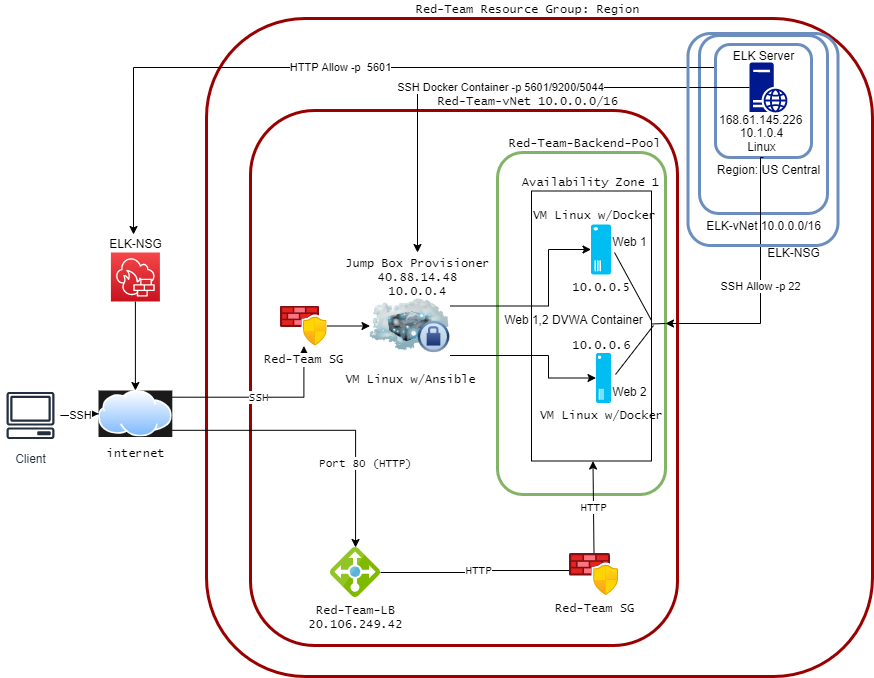

The diagram above was exported from draw.io. Its source (the exported page's mxGraphModel, read from the mxfile embedded in the PNG):
<mxGraphModel dx="1305" dy="743" grid="0" gridSize="10" guides="1" tooltips="1" connect="1" arrows="1" fold="1" page="1" pageScale="1" pageWidth="900" pageHeight="1600" math="0" shadow="0">
  <root>
    <mxCell id="0" />
    <mxCell id="1" parent="0" />
    <mxCell id="fIQIpiQe71BGzRgWZZ3h-39" value="" style="whiteSpace=wrap;html=1;labelBackgroundColor=none;fontFamily=Lucida Console;strokeWidth=3;fillColor=none;align=center;verticalAlign=bottom;strokeColor=#990000;rounded=1;" parent="1" vertex="1">
      <mxGeometry x="225" y="31" width="666" height="658" as="geometry" />
    </mxCell>
    <mxCell id="5jjuiT7P3-Pny1Zt5Ljj-27" value="" style="whiteSpace=wrap;html=1;fillColor=none;strokeColor=#6c8ebf;strokeWidth=3;rounded=1;" parent="1" vertex="1">
      <mxGeometry x="718" y="48" width="128" height="178" as="geometry" />
    </mxCell>
    <mxCell id="5jjuiT7P3-Pny1Zt5Ljj-21" value="HTTP Allow -p&amp;nbsp; 5601" style="edgeStyle=orthogonalEdgeStyle;rounded=0;orthogonalLoop=1;jettySize=auto;html=1;entryX=0.47;entryY=0;entryDx=0;entryDy=0;entryPerimeter=0;" parent="1" source="5jjuiT7P3-Pny1Zt5Ljj-9" target="5jjuiT7P3-Pny1Zt5Ljj-10" edge="1">
      <mxGeometry relative="1" as="geometry">
        <Array as="points">
          <mxPoint x="152" y="80" />
        </Array>
      </mxGeometry>
    </mxCell>
    <mxCell id="5jjuiT7P3-Pny1Zt5Ljj-9" value="" style="whiteSpace=wrap;html=1;fillColor=none;strokeColor=#6c8ebf;strokeWidth=3;rounded=1;" parent="1" vertex="1">
      <mxGeometry x="734" y="57" width="96" height="113" as="geometry" />
    </mxCell>
    <mxCell id="fIQIpiQe71BGzRgWZZ3h-37" value="" style="whiteSpace=wrap;html=1;labelBackgroundColor=none;fontFamily=Lucida Console;strokeWidth=3;fillColor=none;align=center;verticalAlign=bottom;strokeColor=#990000;rounded=1;" parent="1" vertex="1">
      <mxGeometry x="269" y="123" width="427" height="535" as="geometry" />
    </mxCell>
    <mxCell id="fIQIpiQe71BGzRgWZZ3h-28" value="" style="whiteSpace=wrap;html=1;labelBackgroundColor=none;fontFamily=Lucida Console;fillColor=none;align=center;verticalAlign=bottom;strokeColor=#82b366;strokeWidth=3;rounded=1;" parent="1" vertex="1">
      <mxGeometry x="516" y="165" width="168" height="342" as="geometry" />
    </mxCell>
    <mxCell id="fIQIpiQe71BGzRgWZZ3h-4" value="SSH" style="edgeStyle=orthogonalEdgeStyle;rounded=0;orthogonalLoop=1;jettySize=auto;html=1;fontFamily=Lucida Console;" parent="1" source="fIQIpiQe71BGzRgWZZ3h-1" target="fIQIpiQe71BGzRgWZZ3h-3" edge="1">
      <mxGeometry relative="1" as="geometry" />
    </mxCell>
    <mxCell id="fIQIpiQe71BGzRgWZZ3h-1" value="Client" style="sketch=0;outlineConnect=0;fontColor=#232F3E;gradientColor=none;strokeColor=#232F3E;fillColor=#ffffff;dashed=0;verticalLabelPosition=bottom;verticalAlign=top;align=center;html=1;fontSize=12;fontStyle=0;aspect=fixed;shape=mxgraph.aws4.resourceIcon;resIcon=mxgraph.aws4.client;" parent="1" vertex="1">
      <mxGeometry x="19" y="398" width="60" height="60" as="geometry" />
    </mxCell>
    <mxCell id="fIQIpiQe71BGzRgWZZ3h-5" value="SSH" style="edgeStyle=orthogonalEdgeStyle;rounded=0;orthogonalLoop=1;jettySize=auto;html=1;exitX=1;exitY=0;exitDx=0;exitDy=0;fontFamily=Lucida Console;" parent="1" source="fIQIpiQe71BGzRgWZZ3h-3" target="fIQIpiQe71BGzRgWZZ3h-7" edge="1">
      <mxGeometry relative="1" as="geometry">
        <mxPoint x="369" y="378" as="targetPoint" />
      </mxGeometry>
    </mxCell>
    <mxCell id="fIQIpiQe71BGzRgWZZ3h-6" value="Port 80 (HTTP)" style="edgeStyle=orthogonalEdgeStyle;rounded=0;orthogonalLoop=1;jettySize=auto;html=1;exitX=1;exitY=1;exitDx=0;exitDy=0;fontFamily=Lucida Console;entryX=0.501;entryY=0;entryDx=0;entryDy=0;entryPerimeter=0;" parent="1" source="fIQIpiQe71BGzRgWZZ3h-3" target="fIQIpiQe71BGzRgWZZ3h-15" edge="1">
      <mxGeometry x="0.4574" y="10" relative="1" as="geometry">
        <mxPoint x="369" y="508" as="targetPoint" />
        <mxPoint as="offset" />
      </mxGeometry>
    </mxCell>
    <mxCell id="fIQIpiQe71BGzRgWZZ3h-12" style="edgeStyle=orthogonalEdgeStyle;rounded=0;orthogonalLoop=1;jettySize=auto;html=1;entryX=0;entryY=0.5;entryDx=0;entryDy=0;fontFamily=Lucida Console;" parent="1" source="fIQIpiQe71BGzRgWZZ3h-7" target="fIQIpiQe71BGzRgWZZ3h-11" edge="1">
      <mxGeometry relative="1" as="geometry" />
    </mxCell>
    <mxCell id="fIQIpiQe71BGzRgWZZ3h-7" value="Red-Team SG" style="aspect=fixed;html=1;points=[];align=center;image;fontSize=12;image=img/lib/azure2/networking/Azure_Firewall_Manager.svg;fontFamily=Lucida Console;" parent="1" vertex="1">
      <mxGeometry x="299" y="318.5" width="46.67" height="40" as="geometry" />
    </mxCell>
    <mxCell id="fIQIpiQe71BGzRgWZZ3h-18" style="edgeStyle=orthogonalEdgeStyle;rounded=0;orthogonalLoop=1;jettySize=auto;html=1;exitX=1;exitY=0.25;exitDx=0;exitDy=0;entryX=0.5;entryY=1;entryDx=0;entryDy=0;entryPerimeter=0;fontFamily=Lucida Console;" parent="1" source="fIQIpiQe71BGzRgWZZ3h-11" target="fIQIpiQe71BGzRgWZZ3h-17" edge="1">
      <mxGeometry relative="1" as="geometry">
        <Array as="points">
          <mxPoint x="567" y="318" />
          <mxPoint x="567" y="262" />
        </Array>
      </mxGeometry>
    </mxCell>
    <mxCell id="fIQIpiQe71BGzRgWZZ3h-20" style="edgeStyle=orthogonalEdgeStyle;rounded=0;orthogonalLoop=1;jettySize=auto;html=1;entryX=0.5;entryY=1;entryDx=0;entryDy=0;entryPerimeter=0;fontFamily=Lucida Console;" parent="1" source="fIQIpiQe71BGzRgWZZ3h-11" target="fIQIpiQe71BGzRgWZZ3h-19" edge="1">
      <mxGeometry relative="1" as="geometry">
        <Array as="points">
          <mxPoint x="567" y="368" />
          <mxPoint x="567" y="391" />
        </Array>
      </mxGeometry>
    </mxCell>
    <mxCell id="fIQIpiQe71BGzRgWZZ3h-33" value="HTTP" style="edgeStyle=none;rounded=0;orthogonalLoop=1;jettySize=auto;html=1;fontFamily=Lucida Console;exitX=0.5;exitY=0;exitDx=0;exitDy=0;exitPerimeter=0;" parent="1" source="fIQIpiQe71BGzRgWZZ3h-29" target="fIQIpiQe71BGzRgWZZ3h-26" edge="1">
      <mxGeometry relative="1" as="geometry" />
    </mxCell>
    <mxCell id="fIQIpiQe71BGzRgWZZ3h-26" value="" style="whiteSpace=wrap;html=1;labelBackgroundColor=none;fontFamily=Lucida Console;align=center;verticalAlign=bottom;fillColor=none;" parent="1" vertex="1">
      <mxGeometry x="550" y="203.5" width="120" height="270" as="geometry" />
    </mxCell>
    <mxCell id="fIQIpiQe71BGzRgWZZ3h-11" value="VM Linux w/Ansible" style="image;html=1;image=img/lib/clip_art/networking/Cloud_Server_Private_128x128.png;fontFamily=Lucida Console;labelPosition=center;verticalLabelPosition=bottom;align=center;verticalAlign=top;" parent="1" vertex="1">
      <mxGeometry x="388.5" y="298.5" width="80" height="80" as="geometry" />
    </mxCell>
    <mxCell id="fIQIpiQe71BGzRgWZZ3h-13" value="Jump Box Provisioner&lt;br&gt;40.88.14.48&lt;br&gt;10.0.0.4" style="text;html=1;resizable=0;autosize=1;align=center;verticalAlign=middle;points=[];fillColor=none;strokeColor=none;rounded=0;fontFamily=Lucida Console;" parent="1" vertex="1">
      <mxGeometry x="356" y="265" width="160" height="50" as="geometry" />
    </mxCell>
    <mxCell id="fIQIpiQe71BGzRgWZZ3h-30" value="HTTP" style="edgeStyle=orthogonalEdgeStyle;rounded=0;orthogonalLoop=1;jettySize=auto;html=1;entryX=0.204;entryY=0.405;entryDx=0;entryDy=0;entryPerimeter=0;fontFamily=Lucida Console;" parent="1" source="fIQIpiQe71BGzRgWZZ3h-15" target="fIQIpiQe71BGzRgWZZ3h-29" edge="1">
      <mxGeometry relative="1" as="geometry" />
    </mxCell>
    <mxCell id="fIQIpiQe71BGzRgWZZ3h-15" value="Red-Team-LB&lt;br&gt;20.106.249.42" style="sketch=0;aspect=fixed;html=1;points=[];align=center;image;fontSize=12;image=img/lib/mscae/Load_Balancer_feature.svg;fontFamily=Lucida Console;" parent="1" vertex="1">
      <mxGeometry x="349" y="560" width="50" height="50" as="geometry" />
    </mxCell>
    <mxCell id="fIQIpiQe71BGzRgWZZ3h-17" value="" style="verticalLabelPosition=bottom;verticalAlign=top;align=right;strokeColor=none;fillColor=#00BEF2;shape=mxgraph.azure.server;fontFamily=Lucida Console;rotation=90;labelPosition=left;horizontal=0;textDirection=ltr;" parent="1" vertex="1">
      <mxGeometry x="594.5" y="252" width="50" height="20" as="geometry" />
    </mxCell>
    <mxCell id="fIQIpiQe71BGzRgWZZ3h-19" value="" style="verticalLabelPosition=bottom;html=1;verticalAlign=top;align=center;strokeColor=none;fillColor=#00BEF2;shape=mxgraph.azure.server;fontFamily=Lucida Console;rotation=90;" parent="1" vertex="1">
      <mxGeometry x="597" y="383" width="50" height="15" as="geometry" />
    </mxCell>
    <mxCell id="fIQIpiQe71BGzRgWZZ3h-22" value="VM Linux w/Docker" style="text;html=1;resizable=0;autosize=1;align=center;verticalAlign=middle;points=[];fillColor=none;strokeColor=none;rounded=0;labelBackgroundColor=none;fontFamily=Lucida Console;" parent="1" vertex="1">
      <mxGeometry x="553.5" y="419" width="133" height="18" as="geometry" />
    </mxCell>
    <mxCell id="fIQIpiQe71BGzRgWZZ3h-23" value="VM Linux w/Docker" style="text;html=1;resizable=0;autosize=1;align=center;verticalAlign=middle;points=[];fillColor=none;strokeColor=none;rounded=0;labelBackgroundColor=none;fontFamily=Lucida Console;" parent="1" vertex="1">
      <mxGeometry x="546" y="219" width="133" height="18" as="geometry" />
    </mxCell>
    <mxCell id="fIQIpiQe71BGzRgWZZ3h-24" value="10.0.0.5" style="text;html=1;resizable=0;autosize=1;align=center;verticalAlign=middle;points=[];fillColor=none;strokeColor=none;rounded=0;labelBackgroundColor=none;fontFamily=Lucida Console;" parent="1" vertex="1">
      <mxGeometry x="585.5" y="291" width="68" height="18" as="geometry" />
    </mxCell>
    <mxCell id="fIQIpiQe71BGzRgWZZ3h-25" value="10.0.0.6" style="text;html=1;resizable=0;autosize=1;align=center;verticalAlign=middle;points=[];fillColor=none;strokeColor=none;rounded=0;labelBackgroundColor=none;fontFamily=Lucida Console;" parent="1" vertex="1">
      <mxGeometry x="585.5" y="349" width="68" height="18" as="geometry" />
    </mxCell>
    <mxCell id="fIQIpiQe71BGzRgWZZ3h-27" value="Availability Zone 1" style="text;html=1;resizable=0;autosize=1;align=center;verticalAlign=middle;points=[];fillColor=none;strokeColor=none;rounded=0;labelBackgroundColor=none;fontFamily=Lucida Console;" parent="1" vertex="1">
      <mxGeometry x="535" y="185.5" width="147" height="18" as="geometry" />
    </mxCell>
    <mxCell id="fIQIpiQe71BGzRgWZZ3h-29" value="Red-Team SG" style="aspect=fixed;html=1;points=[];align=center;image;fontSize=12;image=img/lib/azure2/networking/Azure_Firewall_Manager.svg;labelBackgroundColor=none;fontFamily=Lucida Console;strokeWidth=3;fillColor=none;" parent="1" vertex="1">
      <mxGeometry x="588" y="566" width="49" height="42" as="geometry" />
    </mxCell>
    <mxCell id="fIQIpiQe71BGzRgWZZ3h-35" value="Red-Team-Backend-Pool" style="text;html=1;resizable=0;autosize=1;align=center;verticalAlign=middle;points=[];fillColor=none;strokeColor=none;rounded=0;labelBackgroundColor=none;fontFamily=Lucida Console;" parent="1" vertex="1">
      <mxGeometry x="522" y="147" width="162" height="18" as="geometry" />
    </mxCell>
    <mxCell id="fIQIpiQe71BGzRgWZZ3h-3" value="internet" style="aspect=fixed;perimeter=ellipsePerimeter;html=1;align=center;shadow=0;dashed=0;spacingTop=3;image;image=img/lib/active_directory/internet_cloud.svg;imageBackground=#1A1A1A;fontFamily=Lucida Console;" parent="1" vertex="1">
      <mxGeometry x="117" y="403" width="73.81" height="46.5" as="geometry" />
    </mxCell>
    <mxCell id="fIQIpiQe71BGzRgWZZ3h-36" value="SSH" style="edgeStyle=orthogonalEdgeStyle;rounded=0;orthogonalLoop=1;jettySize=auto;html=1;endArrow=none;" parent="1" source="fIQIpiQe71BGzRgWZZ3h-1" target="fIQIpiQe71BGzRgWZZ3h-3" edge="1">
      <mxGeometry relative="1" as="geometry">
        <mxPoint x="259" y="428" as="targetPoint" />
        <mxPoint x="79" y="428" as="sourcePoint" />
      </mxGeometry>
    </mxCell>
    <mxCell id="fIQIpiQe71BGzRgWZZ3h-38" value="Red-Team-vNet 10.0.0.0/16" style="text;html=1;resizable=0;autosize=1;align=center;verticalAlign=middle;points=[];fillColor=none;strokeColor=none;rounded=0;labelBackgroundColor=none;fontFamily=Lucida Console;" parent="1" vertex="1">
      <mxGeometry x="450" y="105" width="191" height="18" as="geometry" />
    </mxCell>
    <mxCell id="fIQIpiQe71BGzRgWZZ3h-40" value="Red-Team Resource Group: Region" style="text;html=1;resizable=0;autosize=1;align=center;verticalAlign=middle;points=[];fillColor=none;strokeColor=none;rounded=0;labelBackgroundColor=none;fontFamily=Lucida Console;" parent="1" vertex="1">
      <mxGeometry x="428.5" y="13" width="234" height="18" as="geometry" />
    </mxCell>
    <mxCell id="5jjuiT7P3-Pny1Zt5Ljj-5" value="SSH Docker Container -p 5601/9200/5044" style="edgeStyle=orthogonalEdgeStyle;rounded=0;orthogonalLoop=1;jettySize=auto;html=1;" parent="1" source="5jjuiT7P3-Pny1Zt5Ljj-2" target="fIQIpiQe71BGzRgWZZ3h-13" edge="1">
      <mxGeometry relative="1" as="geometry" />
    </mxCell>
    <mxCell id="5jjuiT7P3-Pny1Zt5Ljj-2" value="" style="sketch=0;aspect=fixed;pointerEvents=1;shadow=0;dashed=0;html=1;strokeColor=none;labelPosition=center;verticalLabelPosition=bottom;verticalAlign=top;align=center;fillColor=#00188D;shape=mxgraph.mscae.enterprise.web_server" parent="1" vertex="1">
      <mxGeometry x="768" y="75" width="38" height="50" as="geometry" />
    </mxCell>
    <mxCell id="5jjuiT7P3-Pny1Zt5Ljj-6" value="ELK Server" style="text;html=1;resizable=0;autosize=1;align=center;verticalAlign=middle;points=[];fillColor=none;strokeColor=none;rounded=0;" parent="1" vertex="1">
      <mxGeometry x="746" y="59" width="71" height="18" as="geometry" />
    </mxCell>
    <UserObject label="168.61.145.226" link="168.61.145.226" id="5jjuiT7P3-Pny1Zt5Ljj-8">
      <mxCell style="text;whiteSpace=wrap;html=1;" parent="1" vertex="1">
        <mxGeometry x="735.5" y="119" width="103" height="28" as="geometry" />
      </mxCell>
    </UserObject>
    <mxCell id="5jjuiT7P3-Pny1Zt5Ljj-10" value="ELK-NSG" style="text;html=1;resizable=0;autosize=1;align=center;verticalAlign=middle;points=[];fillColor=none;strokeColor=none;rounded=0;" parent="1" vertex="1">
      <mxGeometry x="122.4" y="247" width="63" height="18" as="geometry" />
    </mxCell>
    <mxCell id="5jjuiT7P3-Pny1Zt5Ljj-11" style="edgeStyle=orthogonalEdgeStyle;rounded=0;orthogonalLoop=1;jettySize=auto;html=1;exitX=0.5;exitY=1;exitDx=0;exitDy=0;" parent="1" source="5jjuiT7P3-Pny1Zt5Ljj-9" target="5jjuiT7P3-Pny1Zt5Ljj-9" edge="1">
      <mxGeometry relative="1" as="geometry" />
    </mxCell>
    <mxCell id="5jjuiT7P3-Pny1Zt5Ljj-17" style="edgeStyle=orthogonalEdgeStyle;rounded=0;orthogonalLoop=1;jettySize=auto;html=1;" parent="1" source="5jjuiT7P3-Pny1Zt5Ljj-15" target="fIQIpiQe71BGzRgWZZ3h-3" edge="1">
      <mxGeometry relative="1" as="geometry" />
    </mxCell>
    <mxCell id="5jjuiT7P3-Pny1Zt5Ljj-15" value="" style="sketch=0;points=[[0,0,0],[0.25,0,0],[0.5,0,0],[0.75,0,0],[1,0,0],[0,1,0],[0.25,1,0],[0.5,1,0],[0.75,1,0],[1,1,0],[0,0.25,0],[0,0.5,0],[0,0.75,0],[1,0.25,0],[1,0.5,0],[1,0.75,0]];outlineConnect=0;fontColor=#232F3E;gradientColor=#F54749;gradientDirection=north;fillColor=#C7131F;strokeColor=#ffffff;dashed=0;verticalLabelPosition=bottom;verticalAlign=top;align=center;html=1;fontSize=12;fontStyle=0;aspect=fixed;shape=mxgraph.aws4.resourceIcon;resIcon=mxgraph.aws4.network_firewall;rounded=1;" parent="1" vertex="1">
      <mxGeometry x="129.4" y="265" width="49" height="49" as="geometry" />
    </mxCell>
    <mxCell id="5jjuiT7P3-Pny1Zt5Ljj-22" value="SSH Allow -p 22" style="edgeStyle=orthogonalEdgeStyle;rounded=0;orthogonalLoop=1;jettySize=auto;html=1;exitX=0.5;exitY=1;exitDx=0;exitDy=0;" parent="1" source="5jjuiT7P3-Pny1Zt5Ljj-9" target="fIQIpiQe71BGzRgWZZ3h-28" edge="1">
      <mxGeometry relative="1" as="geometry">
        <Array as="points">
          <mxPoint x="779" y="170" />
          <mxPoint x="779" y="336" />
        </Array>
      </mxGeometry>
    </mxCell>
    <mxCell id="5jjuiT7P3-Pny1Zt5Ljj-18" value="Region: US Central" style="text;html=1;resizable=0;autosize=1;align=center;verticalAlign=middle;points=[];fillColor=none;strokeColor=none;rounded=0;" parent="1" vertex="1">
      <mxGeometry x="730.5" y="173" width="113" height="18" as="geometry" />
    </mxCell>
    <mxCell id="5jjuiT7P3-Pny1Zt5Ljj-23" value="10.1.0.4&lt;br&gt;Linux" style="text;html=1;resizable=0;autosize=1;align=center;verticalAlign=middle;points=[];fillColor=none;strokeColor=none;rounded=0;" parent="1" vertex="1">
      <mxGeometry x="753" y="136" width="53" height="32" as="geometry" />
    </mxCell>
    <mxCell id="5jjuiT7P3-Pny1Zt5Ljj-24" value="" style="endArrow=none;html=1;rounded=0;" parent="1" edge="1">
      <mxGeometry width="50" height="50" relative="1" as="geometry">
        <mxPoint x="634" y="387" as="sourcePoint" />
        <mxPoint x="672" y="338" as="targetPoint" />
      </mxGeometry>
    </mxCell>
    <mxCell id="5jjuiT7P3-Pny1Zt5Ljj-25" value="" style="endArrow=none;html=1;rounded=0;entryX=1;entryY=0.5;entryDx=0;entryDy=0;" parent="1" source="fIQIpiQe71BGzRgWZZ3h-26" target="fIQIpiQe71BGzRgWZZ3h-28" edge="1">
      <mxGeometry width="50" height="50" relative="1" as="geometry">
        <mxPoint x="637" y="272" as="sourcePoint" />
        <mxPoint x="703.5" y="314" as="targetPoint" />
      </mxGeometry>
    </mxCell>
    <mxCell id="5jjuiT7P3-Pny1Zt5Ljj-26" value="" style="endArrow=none;html=1;rounded=0;" parent="1" edge="1">
      <mxGeometry width="50" height="50" relative="1" as="geometry">
        <mxPoint x="633" y="265" as="sourcePoint" />
        <mxPoint x="670" y="333" as="targetPoint" />
      </mxGeometry>
    </mxCell>
    <mxCell id="5jjuiT7P3-Pny1Zt5Ljj-28" value="ELK-vNet 10.0.0.0/16" style="text;html=1;resizable=0;autosize=1;align=center;verticalAlign=middle;points=[];fillColor=none;strokeColor=none;rounded=0;" parent="1" vertex="1">
      <mxGeometry x="719.5" y="229" width="125" height="18" as="geometry" />
    </mxCell>
    <mxCell id="5jjuiT7P3-Pny1Zt5Ljj-30" value="Web 1,2 DVWA Container" style="text;html=1;resizable=0;autosize=1;align=center;verticalAlign=middle;points=[];fillColor=none;strokeColor=none;rounded=0;" parent="1" vertex="1">
      <mxGeometry x="518" y="323" width="148" height="18" as="geometry" />
    </mxCell>
    <mxCell id="5jjuiT7P3-Pny1Zt5Ljj-31" value="Web 1" style="text;html=1;resizable=0;autosize=1;align=center;verticalAlign=middle;points=[];fillColor=none;strokeColor=none;rounded=0;" parent="1" vertex="1">
      <mxGeometry x="626" y="245" width="44" height="18" as="geometry" />
    </mxCell>
    <mxCell id="5jjuiT7P3-Pny1Zt5Ljj-32" value="Web 2" style="text;html=1;resizable=0;autosize=1;align=center;verticalAlign=middle;points=[];fillColor=none;strokeColor=none;rounded=0;" parent="1" vertex="1">
      <mxGeometry x="626" y="395" width="44" height="18" as="geometry" />
    </mxCell>
    <mxCell id="5jjuiT7P3-Pny1Zt5Ljj-33" value="" style="whiteSpace=wrap;html=1;fillColor=none;strokeColor=#6c8ebf;strokeWidth=3;rounded=1;" parent="1" vertex="1">
      <mxGeometry x="706.5" y="46" width="150" height="212" as="geometry" />
    </mxCell>
    <mxCell id="5jjuiT7P3-Pny1Zt5Ljj-34" value="ELK-NSG" style="text;html=1;resizable=0;autosize=1;align=center;verticalAlign=middle;points=[];fillColor=none;strokeColor=none;rounded=0;" parent="1" vertex="1">
      <mxGeometry x="780.5" y="256" width="63" height="18" as="geometry" />
    </mxCell>
  </root>
</mxGraphModel>